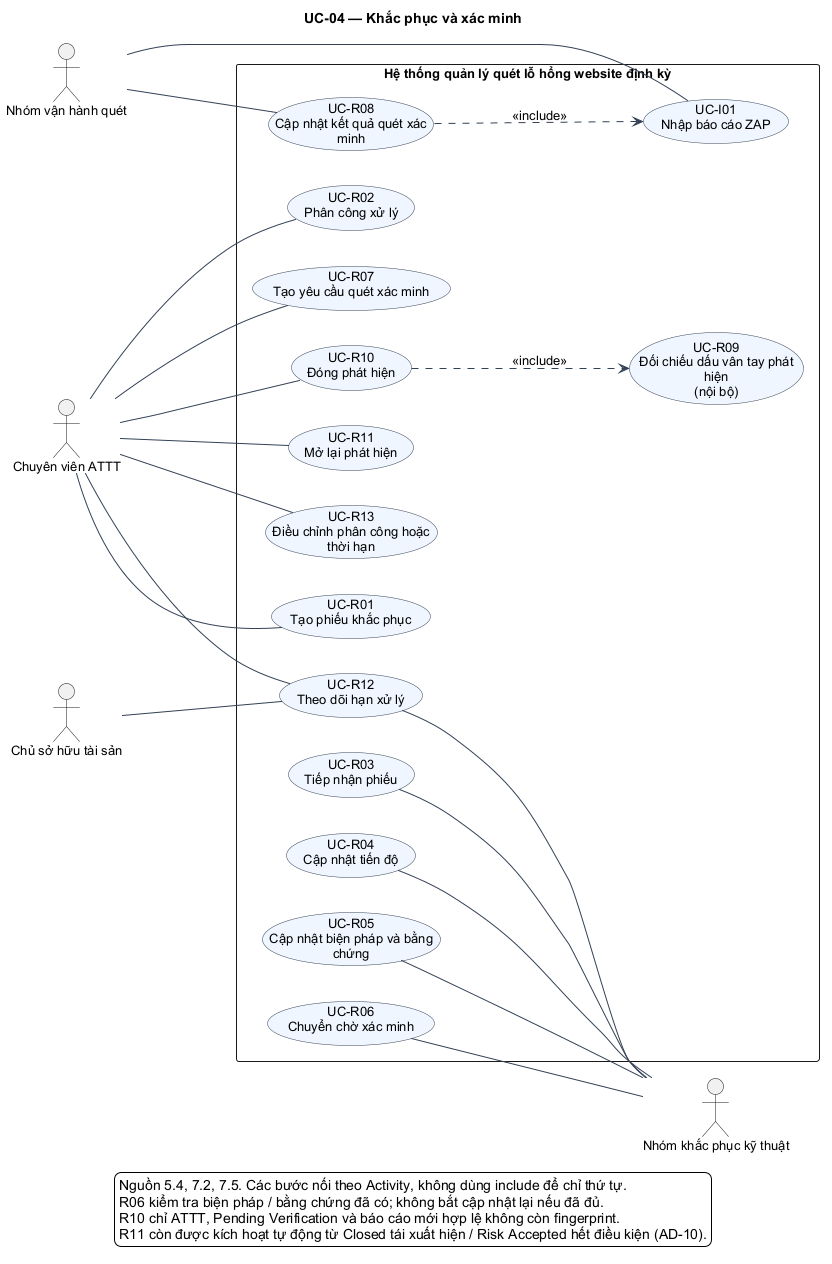

The diagram above was rendered by PlantUML. Its source (embedded in the PNG):
@startuml
skinparam shadowing false
skinparam defaultFontName Arial
skinparam defaultFontSize 13
skinparam backgroundColor #FFFFFF
skinparam ArrowColor #334155
skinparam activityBackgroundColor #EFF6FF
skinparam activityBorderColor #334155
skinparam activityDiamondBackgroundColor #FFF7ED
skinparam activityDiamondBorderColor #9A3412
skinparam usecaseBackgroundColor #EFF6FF
skinparam usecaseBorderColor #334155
skinparam packageStyle rectangle
skinparam maxMessageSize 70
left to right direction
title UC-04 — Khắc phục và xác minh
actor "Chuyên viên ATTT" as Security
actor "Chủ sở hữu tài sản" as Owner
actor "Nhóm vận hành quét" as Ops
actor "Nhóm khắc phục kỹ thuật" as Fix
rectangle "Hệ thống quản lý quét lỗ hổng website định kỳ" {
  usecase "UC-R01\nTạo phiếu khắc phục" as UC_R01
  usecase "UC-R02\nPhân công xử lý" as UC_R02
  usecase "UC-R03\nTiếp nhận phiếu" as UC_R03
  usecase "UC-R04\nCập nhật tiến độ" as UC_R04
  usecase "UC-R05\nCập nhật biện pháp và bằng\nchứng" as UC_R05
  usecase "UC-R06\nChuyển chờ xác minh" as UC_R06
  usecase "UC-R07\nTạo yêu cầu quét xác minh" as UC_R07
  usecase "UC-R08\nCập nhật kết quả quét xác\nminh" as UC_R08
  usecase "UC-R09\nĐối chiếu dấu vân tay phát\nhiện\n(nội bộ)" as UC_R09
  usecase "UC-R10\nĐóng phát hiện" as UC_R10
  usecase "UC-R11\nMở lại phát hiện" as UC_R11
  usecase "UC-R12\nTheo dõi hạn xử lý" as UC_R12
  usecase "UC-R13\nĐiều chỉnh phân công hoặc\nthời hạn" as UC_R13
  usecase "UC-I01\nNhập báo cáo ZAP" as UC_I01
}
Security --- UC_R01
Security --- UC_R02
UC_R03 --- Fix
UC_R04 --- Fix
UC_R05 --- Fix
UC_R06 --- Fix
Security --- UC_R07
Ops --- UC_R08
Security --- UC_R10
Security --- UC_R11
Security --- UC_R12
UC_R12 --- Fix
Owner --- UC_R12
Security --- UC_R13
Ops --- UC_I01
UC_R08 ...> UC_I01 : <<include>>
UC_R10 ...> UC_R09 : <<include>>
legend bottom
Nguồn 5.4, 7.2, 7.5. Các bước nối theo Activity, không dùng include để chỉ thứ tự.
R06 kiểm tra biện pháp / bằng chứng đã có; không bắt cập nhật lại nếu đã đủ.
R10 chỉ ATTT, Pending Verification và báo cáo mới hợp lệ không còn fingerprint.
R11 còn được kích hoạt tự động từ Closed tái xuất hiện / Risk Accepted hết điều kiện (AD-10).
endlegend
@enduml